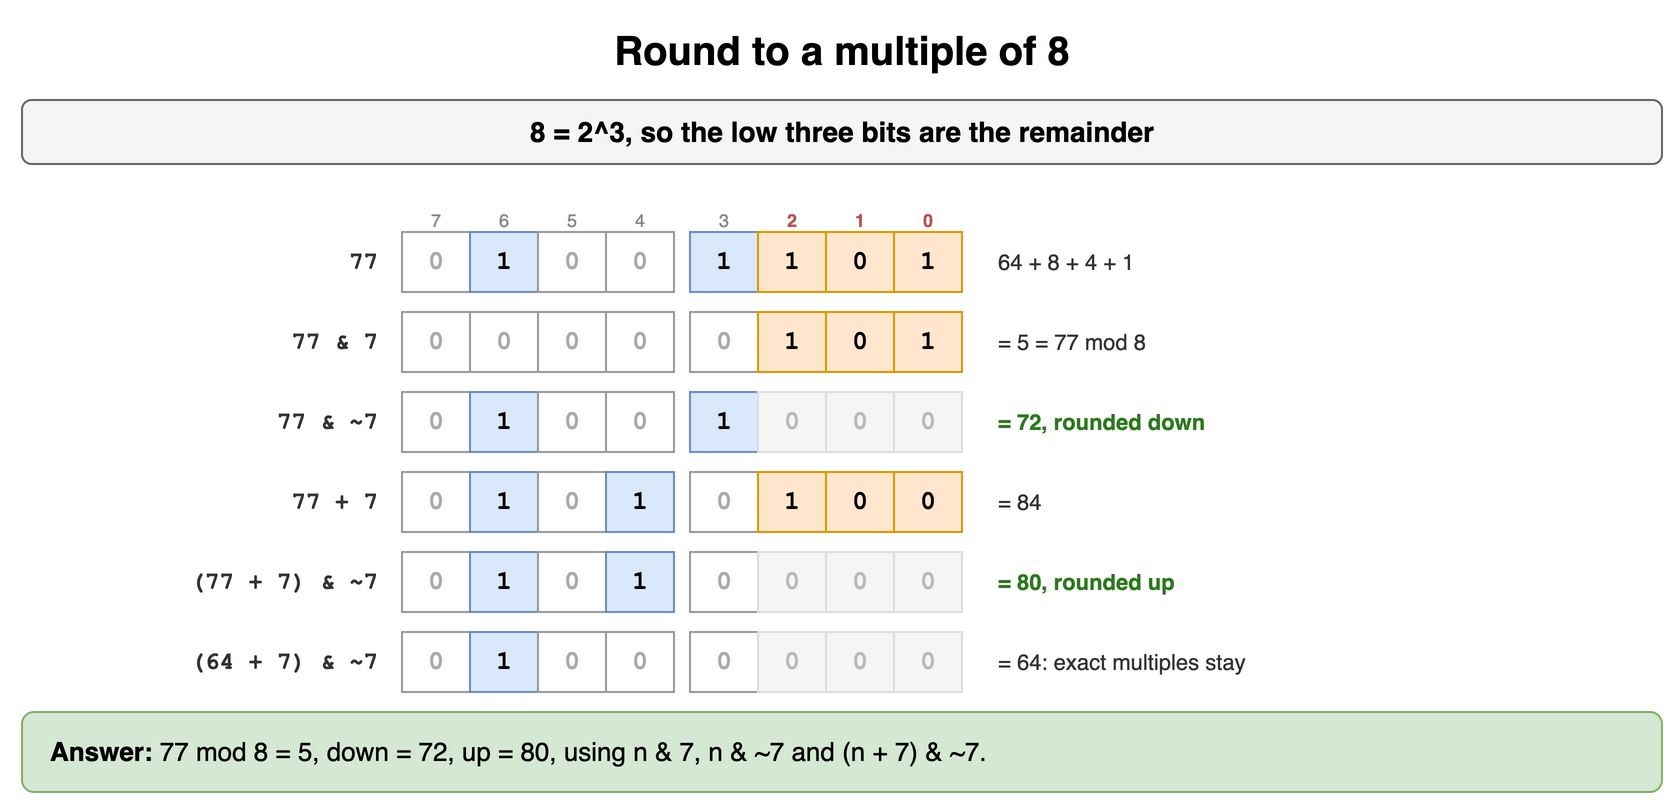

The diagram above was exported from draw.io. Its source (the exported page's mxGraphModel, read from the mxfile embedded in the PNG):
<mxGraphModel dx="900" dy="412" grid="1" gridSize="10" guides="1" tooltips="1" connect="1" arrows="1" fold="1" page="1" pageScale="1" pageWidth="900" pageHeight="412" math="0" shadow="0">
  <root>
    <mxCell id="0" />
    <mxCell id="1" parent="0" />
    <mxCell id="d101" value="Round to a multiple of 8" style="text;html=1;align=center;verticalAlign=middle;whiteSpace=wrap;fontSize=20;fontStyle=1;" vertex="1" parent="1">
      <mxGeometry x="40" y="10" width="820" height="30" as="geometry" />
    </mxCell>
    <mxCell id="d102" value="8 = 2^3, so the low three bits are the remainder" style="rounded=1;whiteSpace=wrap;html=1;fillColor=#f5f5f5;strokeColor=#666666;fontStyle=1;fontSize=14;" vertex="1" parent="1">
      <mxGeometry x="40" y="50" width="820" height="32" as="geometry" />
    </mxCell>
    <mxCell id="d103" value="7" style="text;html=1;whiteSpace=wrap;fontSize=11;align=center;fontSize=9;fontColor=#888888;" vertex="1" parent="1">
      <mxGeometry x="226" y="98" width="42" height="14" as="geometry" />
    </mxCell>
    <mxCell id="d104" value="6" style="text;html=1;whiteSpace=wrap;fontSize=11;align=center;fontSize=9;fontColor=#888888;" vertex="1" parent="1">
      <mxGeometry x="260" y="98" width="42" height="14" as="geometry" />
    </mxCell>
    <mxCell id="d105" value="5" style="text;html=1;whiteSpace=wrap;fontSize=11;align=center;fontSize=9;fontColor=#888888;" vertex="1" parent="1">
      <mxGeometry x="294" y="98" width="42" height="14" as="geometry" />
    </mxCell>
    <mxCell id="d106" value="4" style="text;html=1;whiteSpace=wrap;fontSize=11;align=center;fontSize=9;fontColor=#888888;" vertex="1" parent="1">
      <mxGeometry x="328" y="98" width="42" height="14" as="geometry" />
    </mxCell>
    <mxCell id="d107" value="3" style="text;html=1;whiteSpace=wrap;fontSize=11;align=center;fontSize=9;fontColor=#888888;" vertex="1" parent="1">
      <mxGeometry x="370" y="98" width="42" height="14" as="geometry" />
    </mxCell>
    <mxCell id="d108" value="2" style="text;html=1;whiteSpace=wrap;fontSize=11;align=center;fontSize=9;fontColor=#b85450;fontStyle=1;" vertex="1" parent="1">
      <mxGeometry x="404" y="98" width="42" height="14" as="geometry" />
    </mxCell>
    <mxCell id="d109" value="1" style="text;html=1;whiteSpace=wrap;fontSize=11;align=center;fontSize=9;fontColor=#b85450;fontStyle=1;" vertex="1" parent="1">
      <mxGeometry x="438" y="98" width="42" height="14" as="geometry" />
    </mxCell>
    <mxCell id="d1010" value="0" style="text;html=1;whiteSpace=wrap;fontSize=11;align=center;fontSize=9;fontColor=#b85450;fontStyle=1;" vertex="1" parent="1">
      <mxGeometry x="472" y="98" width="42" height="14" as="geometry" />
    </mxCell>
    <mxCell id="d1011" value="0" style="rounded=0;whiteSpace=wrap;html=1;fontFamily=Courier New;fontStyle=1;fontSize=13;fillColor=#ffffff;strokeColor=#999999;fontColor=#aaaaaa;" vertex="1" parent="1">
      <mxGeometry x="230" y="116" width="34" height="30" as="geometry" />
    </mxCell>
    <mxCell id="d1012" value="1" style="rounded=0;whiteSpace=wrap;html=1;fontFamily=Courier New;fontStyle=1;fontSize=13;fillColor=#dae8fc;strokeColor=#6c8ebf;" vertex="1" parent="1">
      <mxGeometry x="264" y="116" width="34" height="30" as="geometry" />
    </mxCell>
    <mxCell id="d1013" value="0" style="rounded=0;whiteSpace=wrap;html=1;fontFamily=Courier New;fontStyle=1;fontSize=13;fillColor=#ffffff;strokeColor=#999999;fontColor=#aaaaaa;" vertex="1" parent="1">
      <mxGeometry x="298" y="116" width="34" height="30" as="geometry" />
    </mxCell>
    <mxCell id="d1014" value="0" style="rounded=0;whiteSpace=wrap;html=1;fontFamily=Courier New;fontStyle=1;fontSize=13;fillColor=#ffffff;strokeColor=#999999;fontColor=#aaaaaa;" vertex="1" parent="1">
      <mxGeometry x="332" y="116" width="34" height="30" as="geometry" />
    </mxCell>
    <mxCell id="d1015" value="1" style="rounded=0;whiteSpace=wrap;html=1;fontFamily=Courier New;fontStyle=1;fontSize=13;fillColor=#dae8fc;strokeColor=#6c8ebf;" vertex="1" parent="1">
      <mxGeometry x="374" y="116" width="34" height="30" as="geometry" />
    </mxCell>
    <mxCell id="d1016" value="1" style="rounded=0;whiteSpace=wrap;html=1;fontFamily=Courier New;fontStyle=1;fontSize=13;fillColor=#ffe6cc;strokeColor=#d79b00;" vertex="1" parent="1">
      <mxGeometry x="408" y="116" width="34" height="30" as="geometry" />
    </mxCell>
    <mxCell id="d1017" value="0" style="rounded=0;whiteSpace=wrap;html=1;fontFamily=Courier New;fontStyle=1;fontSize=13;fillColor=#ffe6cc;strokeColor=#d79b00;" vertex="1" parent="1">
      <mxGeometry x="442" y="116" width="34" height="30" as="geometry" />
    </mxCell>
    <mxCell id="d1018" value="1" style="rounded=0;whiteSpace=wrap;html=1;fontFamily=Courier New;fontStyle=1;fontSize=13;fillColor=#ffe6cc;strokeColor=#d79b00;" vertex="1" parent="1">
      <mxGeometry x="476" y="116" width="34" height="30" as="geometry" />
    </mxCell>
    <mxCell id="d1019" value="77" style="text;html=1;whiteSpace=wrap;fontSize=11;align=right;verticalAlign=middle;fontStyle=1;fontSize=12;fontFamily=Courier New;fontColor=#333333;" vertex="1" parent="1">
      <mxGeometry x="70" y="116" width="150" height="30" as="geometry" />
    </mxCell>
    <mxCell id="d1020" value="64 + 8 + 4 + 1" style="text;html=1;whiteSpace=wrap;fontSize=11;align=left;verticalAlign=middle;fontColor=#333333;" vertex="1" parent="1">
      <mxGeometry x="526" y="116" width="330" height="30" as="geometry" />
    </mxCell>
    <mxCell id="d1021" value="0" style="rounded=0;whiteSpace=wrap;html=1;fontFamily=Courier New;fontStyle=1;fontSize=13;fillColor=#ffffff;strokeColor=#999999;fontColor=#aaaaaa;" vertex="1" parent="1">
      <mxGeometry x="230" y="156" width="34" height="30" as="geometry" />
    </mxCell>
    <mxCell id="d1022" value="0" style="rounded=0;whiteSpace=wrap;html=1;fontFamily=Courier New;fontStyle=1;fontSize=13;fillColor=#ffffff;strokeColor=#999999;fontColor=#aaaaaa;" vertex="1" parent="1">
      <mxGeometry x="264" y="156" width="34" height="30" as="geometry" />
    </mxCell>
    <mxCell id="d1023" value="0" style="rounded=0;whiteSpace=wrap;html=1;fontFamily=Courier New;fontStyle=1;fontSize=13;fillColor=#ffffff;strokeColor=#999999;fontColor=#aaaaaa;" vertex="1" parent="1">
      <mxGeometry x="298" y="156" width="34" height="30" as="geometry" />
    </mxCell>
    <mxCell id="d1024" value="0" style="rounded=0;whiteSpace=wrap;html=1;fontFamily=Courier New;fontStyle=1;fontSize=13;fillColor=#ffffff;strokeColor=#999999;fontColor=#aaaaaa;" vertex="1" parent="1">
      <mxGeometry x="332" y="156" width="34" height="30" as="geometry" />
    </mxCell>
    <mxCell id="d1025" value="0" style="rounded=0;whiteSpace=wrap;html=1;fontFamily=Courier New;fontStyle=1;fontSize=13;fillColor=#ffffff;strokeColor=#999999;fontColor=#aaaaaa;" vertex="1" parent="1">
      <mxGeometry x="374" y="156" width="34" height="30" as="geometry" />
    </mxCell>
    <mxCell id="d1026" value="1" style="rounded=0;whiteSpace=wrap;html=1;fontFamily=Courier New;fontStyle=1;fontSize=13;fillColor=#ffe6cc;strokeColor=#d79b00;" vertex="1" parent="1">
      <mxGeometry x="408" y="156" width="34" height="30" as="geometry" />
    </mxCell>
    <mxCell id="d1027" value="0" style="rounded=0;whiteSpace=wrap;html=1;fontFamily=Courier New;fontStyle=1;fontSize=13;fillColor=#ffe6cc;strokeColor=#d79b00;" vertex="1" parent="1">
      <mxGeometry x="442" y="156" width="34" height="30" as="geometry" />
    </mxCell>
    <mxCell id="d1028" value="1" style="rounded=0;whiteSpace=wrap;html=1;fontFamily=Courier New;fontStyle=1;fontSize=13;fillColor=#ffe6cc;strokeColor=#d79b00;" vertex="1" parent="1">
      <mxGeometry x="476" y="156" width="34" height="30" as="geometry" />
    </mxCell>
    <mxCell id="d1029" value="77 &amp; 7" style="text;html=1;whiteSpace=wrap;fontSize=11;align=right;verticalAlign=middle;fontStyle=1;fontSize=12;fontFamily=Courier New;fontColor=#333333;" vertex="1" parent="1">
      <mxGeometry x="70" y="156" width="150" height="30" as="geometry" />
    </mxCell>
    <mxCell id="d1030" value="= 5 = 77 mod 8" style="text;html=1;whiteSpace=wrap;fontSize=11;align=left;verticalAlign=middle;fontColor=#333333;" vertex="1" parent="1">
      <mxGeometry x="526" y="156" width="330" height="30" as="geometry" />
    </mxCell>
    <mxCell id="d1031" value="0" style="rounded=0;whiteSpace=wrap;html=1;fontFamily=Courier New;fontStyle=1;fontSize=13;fillColor=#ffffff;strokeColor=#999999;fontColor=#aaaaaa;" vertex="1" parent="1">
      <mxGeometry x="230" y="196" width="34" height="30" as="geometry" />
    </mxCell>
    <mxCell id="d1032" value="1" style="rounded=0;whiteSpace=wrap;html=1;fontFamily=Courier New;fontStyle=1;fontSize=13;fillColor=#dae8fc;strokeColor=#6c8ebf;" vertex="1" parent="1">
      <mxGeometry x="264" y="196" width="34" height="30" as="geometry" />
    </mxCell>
    <mxCell id="d1033" value="0" style="rounded=0;whiteSpace=wrap;html=1;fontFamily=Courier New;fontStyle=1;fontSize=13;fillColor=#ffffff;strokeColor=#999999;fontColor=#aaaaaa;" vertex="1" parent="1">
      <mxGeometry x="298" y="196" width="34" height="30" as="geometry" />
    </mxCell>
    <mxCell id="d1034" value="0" style="rounded=0;whiteSpace=wrap;html=1;fontFamily=Courier New;fontStyle=1;fontSize=13;fillColor=#ffffff;strokeColor=#999999;fontColor=#aaaaaa;" vertex="1" parent="1">
      <mxGeometry x="332" y="196" width="34" height="30" as="geometry" />
    </mxCell>
    <mxCell id="d1035" value="1" style="rounded=0;whiteSpace=wrap;html=1;fontFamily=Courier New;fontStyle=1;fontSize=13;fillColor=#dae8fc;strokeColor=#6c8ebf;" vertex="1" parent="1">
      <mxGeometry x="374" y="196" width="34" height="30" as="geometry" />
    </mxCell>
    <mxCell id="d1036" value="0" style="rounded=0;whiteSpace=wrap;html=1;fontFamily=Courier New;fontStyle=1;fontSize=13;fillColor=#f5f5f5;strokeColor=#dddddd;fontColor=#bbbbbb;" vertex="1" parent="1">
      <mxGeometry x="408" y="196" width="34" height="30" as="geometry" />
    </mxCell>
    <mxCell id="d1037" value="0" style="rounded=0;whiteSpace=wrap;html=1;fontFamily=Courier New;fontStyle=1;fontSize=13;fillColor=#f5f5f5;strokeColor=#dddddd;fontColor=#bbbbbb;" vertex="1" parent="1">
      <mxGeometry x="442" y="196" width="34" height="30" as="geometry" />
    </mxCell>
    <mxCell id="d1038" value="0" style="rounded=0;whiteSpace=wrap;html=1;fontFamily=Courier New;fontStyle=1;fontSize=13;fillColor=#f5f5f5;strokeColor=#dddddd;fontColor=#bbbbbb;" vertex="1" parent="1">
      <mxGeometry x="476" y="196" width="34" height="30" as="geometry" />
    </mxCell>
    <mxCell id="d1039" value="77 &amp; ~7" style="text;html=1;whiteSpace=wrap;fontSize=11;align=right;verticalAlign=middle;fontStyle=1;fontSize=12;fontFamily=Courier New;fontColor=#333333;" vertex="1" parent="1">
      <mxGeometry x="70" y="196" width="150" height="30" as="geometry" />
    </mxCell>
    <mxCell id="d1040" value="= 72, rounded down" style="text;html=1;whiteSpace=wrap;fontSize=11;align=left;verticalAlign=middle;fontColor=#2d7a1f;fontStyle=1;" vertex="1" parent="1">
      <mxGeometry x="526" y="196" width="330" height="30" as="geometry" />
    </mxCell>
    <mxCell id="d1041" value="0" style="rounded=0;whiteSpace=wrap;html=1;fontFamily=Courier New;fontStyle=1;fontSize=13;fillColor=#ffffff;strokeColor=#999999;fontColor=#aaaaaa;" vertex="1" parent="1">
      <mxGeometry x="230" y="236" width="34" height="30" as="geometry" />
    </mxCell>
    <mxCell id="d1042" value="1" style="rounded=0;whiteSpace=wrap;html=1;fontFamily=Courier New;fontStyle=1;fontSize=13;fillColor=#dae8fc;strokeColor=#6c8ebf;" vertex="1" parent="1">
      <mxGeometry x="264" y="236" width="34" height="30" as="geometry" />
    </mxCell>
    <mxCell id="d1043" value="0" style="rounded=0;whiteSpace=wrap;html=1;fontFamily=Courier New;fontStyle=1;fontSize=13;fillColor=#ffffff;strokeColor=#999999;fontColor=#aaaaaa;" vertex="1" parent="1">
      <mxGeometry x="298" y="236" width="34" height="30" as="geometry" />
    </mxCell>
    <mxCell id="d1044" value="1" style="rounded=0;whiteSpace=wrap;html=1;fontFamily=Courier New;fontStyle=1;fontSize=13;fillColor=#dae8fc;strokeColor=#6c8ebf;" vertex="1" parent="1">
      <mxGeometry x="332" y="236" width="34" height="30" as="geometry" />
    </mxCell>
    <mxCell id="d1045" value="0" style="rounded=0;whiteSpace=wrap;html=1;fontFamily=Courier New;fontStyle=1;fontSize=13;fillColor=#ffffff;strokeColor=#999999;fontColor=#aaaaaa;" vertex="1" parent="1">
      <mxGeometry x="374" y="236" width="34" height="30" as="geometry" />
    </mxCell>
    <mxCell id="d1046" value="1" style="rounded=0;whiteSpace=wrap;html=1;fontFamily=Courier New;fontStyle=1;fontSize=13;fillColor=#ffe6cc;strokeColor=#d79b00;" vertex="1" parent="1">
      <mxGeometry x="408" y="236" width="34" height="30" as="geometry" />
    </mxCell>
    <mxCell id="d1047" value="0" style="rounded=0;whiteSpace=wrap;html=1;fontFamily=Courier New;fontStyle=1;fontSize=13;fillColor=#ffe6cc;strokeColor=#d79b00;" vertex="1" parent="1">
      <mxGeometry x="442" y="236" width="34" height="30" as="geometry" />
    </mxCell>
    <mxCell id="d1048" value="0" style="rounded=0;whiteSpace=wrap;html=1;fontFamily=Courier New;fontStyle=1;fontSize=13;fillColor=#ffe6cc;strokeColor=#d79b00;" vertex="1" parent="1">
      <mxGeometry x="476" y="236" width="34" height="30" as="geometry" />
    </mxCell>
    <mxCell id="d1049" value="77 + 7" style="text;html=1;whiteSpace=wrap;fontSize=11;align=right;verticalAlign=middle;fontStyle=1;fontSize=12;fontFamily=Courier New;fontColor=#333333;" vertex="1" parent="1">
      <mxGeometry x="70" y="236" width="150" height="30" as="geometry" />
    </mxCell>
    <mxCell id="d1050" value="= 84" style="text;html=1;whiteSpace=wrap;fontSize=11;align=left;verticalAlign=middle;fontColor=#333333;" vertex="1" parent="1">
      <mxGeometry x="526" y="236" width="330" height="30" as="geometry" />
    </mxCell>
    <mxCell id="d1051" value="0" style="rounded=0;whiteSpace=wrap;html=1;fontFamily=Courier New;fontStyle=1;fontSize=13;fillColor=#ffffff;strokeColor=#999999;fontColor=#aaaaaa;" vertex="1" parent="1">
      <mxGeometry x="230" y="276" width="34" height="30" as="geometry" />
    </mxCell>
    <mxCell id="d1052" value="1" style="rounded=0;whiteSpace=wrap;html=1;fontFamily=Courier New;fontStyle=1;fontSize=13;fillColor=#dae8fc;strokeColor=#6c8ebf;" vertex="1" parent="1">
      <mxGeometry x="264" y="276" width="34" height="30" as="geometry" />
    </mxCell>
    <mxCell id="d1053" value="0" style="rounded=0;whiteSpace=wrap;html=1;fontFamily=Courier New;fontStyle=1;fontSize=13;fillColor=#ffffff;strokeColor=#999999;fontColor=#aaaaaa;" vertex="1" parent="1">
      <mxGeometry x="298" y="276" width="34" height="30" as="geometry" />
    </mxCell>
    <mxCell id="d1054" value="1" style="rounded=0;whiteSpace=wrap;html=1;fontFamily=Courier New;fontStyle=1;fontSize=13;fillColor=#dae8fc;strokeColor=#6c8ebf;" vertex="1" parent="1">
      <mxGeometry x="332" y="276" width="34" height="30" as="geometry" />
    </mxCell>
    <mxCell id="d1055" value="0" style="rounded=0;whiteSpace=wrap;html=1;fontFamily=Courier New;fontStyle=1;fontSize=13;fillColor=#ffffff;strokeColor=#999999;fontColor=#aaaaaa;" vertex="1" parent="1">
      <mxGeometry x="374" y="276" width="34" height="30" as="geometry" />
    </mxCell>
    <mxCell id="d1056" value="0" style="rounded=0;whiteSpace=wrap;html=1;fontFamily=Courier New;fontStyle=1;fontSize=13;fillColor=#f5f5f5;strokeColor=#dddddd;fontColor=#bbbbbb;" vertex="1" parent="1">
      <mxGeometry x="408" y="276" width="34" height="30" as="geometry" />
    </mxCell>
    <mxCell id="d1057" value="0" style="rounded=0;whiteSpace=wrap;html=1;fontFamily=Courier New;fontStyle=1;fontSize=13;fillColor=#f5f5f5;strokeColor=#dddddd;fontColor=#bbbbbb;" vertex="1" parent="1">
      <mxGeometry x="442" y="276" width="34" height="30" as="geometry" />
    </mxCell>
    <mxCell id="d1058" value="0" style="rounded=0;whiteSpace=wrap;html=1;fontFamily=Courier New;fontStyle=1;fontSize=13;fillColor=#f5f5f5;strokeColor=#dddddd;fontColor=#bbbbbb;" vertex="1" parent="1">
      <mxGeometry x="476" y="276" width="34" height="30" as="geometry" />
    </mxCell>
    <mxCell id="d1059" value="(77 + 7) &amp; ~7" style="text;html=1;whiteSpace=wrap;fontSize=11;align=right;verticalAlign=middle;fontStyle=1;fontSize=12;fontFamily=Courier New;fontColor=#333333;" vertex="1" parent="1">
      <mxGeometry x="70" y="276" width="150" height="30" as="geometry" />
    </mxCell>
    <mxCell id="d1060" value="= 80, rounded up" style="text;html=1;whiteSpace=wrap;fontSize=11;align=left;verticalAlign=middle;fontColor=#2d7a1f;fontStyle=1;" vertex="1" parent="1">
      <mxGeometry x="526" y="276" width="330" height="30" as="geometry" />
    </mxCell>
    <mxCell id="d1061" value="0" style="rounded=0;whiteSpace=wrap;html=1;fontFamily=Courier New;fontStyle=1;fontSize=13;fillColor=#ffffff;strokeColor=#999999;fontColor=#aaaaaa;" vertex="1" parent="1">
      <mxGeometry x="230" y="316" width="34" height="30" as="geometry" />
    </mxCell>
    <mxCell id="d1062" value="1" style="rounded=0;whiteSpace=wrap;html=1;fontFamily=Courier New;fontStyle=1;fontSize=13;fillColor=#dae8fc;strokeColor=#6c8ebf;" vertex="1" parent="1">
      <mxGeometry x="264" y="316" width="34" height="30" as="geometry" />
    </mxCell>
    <mxCell id="d1063" value="0" style="rounded=0;whiteSpace=wrap;html=1;fontFamily=Courier New;fontStyle=1;fontSize=13;fillColor=#ffffff;strokeColor=#999999;fontColor=#aaaaaa;" vertex="1" parent="1">
      <mxGeometry x="298" y="316" width="34" height="30" as="geometry" />
    </mxCell>
    <mxCell id="d1064" value="0" style="rounded=0;whiteSpace=wrap;html=1;fontFamily=Courier New;fontStyle=1;fontSize=13;fillColor=#ffffff;strokeColor=#999999;fontColor=#aaaaaa;" vertex="1" parent="1">
      <mxGeometry x="332" y="316" width="34" height="30" as="geometry" />
    </mxCell>
    <mxCell id="d1065" value="0" style="rounded=0;whiteSpace=wrap;html=1;fontFamily=Courier New;fontStyle=1;fontSize=13;fillColor=#ffffff;strokeColor=#999999;fontColor=#aaaaaa;" vertex="1" parent="1">
      <mxGeometry x="374" y="316" width="34" height="30" as="geometry" />
    </mxCell>
    <mxCell id="d1066" value="0" style="rounded=0;whiteSpace=wrap;html=1;fontFamily=Courier New;fontStyle=1;fontSize=13;fillColor=#f5f5f5;strokeColor=#dddddd;fontColor=#bbbbbb;" vertex="1" parent="1">
      <mxGeometry x="408" y="316" width="34" height="30" as="geometry" />
    </mxCell>
    <mxCell id="d1067" value="0" style="rounded=0;whiteSpace=wrap;html=1;fontFamily=Courier New;fontStyle=1;fontSize=13;fillColor=#f5f5f5;strokeColor=#dddddd;fontColor=#bbbbbb;" vertex="1" parent="1">
      <mxGeometry x="442" y="316" width="34" height="30" as="geometry" />
    </mxCell>
    <mxCell id="d1068" value="0" style="rounded=0;whiteSpace=wrap;html=1;fontFamily=Courier New;fontStyle=1;fontSize=13;fillColor=#f5f5f5;strokeColor=#dddddd;fontColor=#bbbbbb;" vertex="1" parent="1">
      <mxGeometry x="476" y="316" width="34" height="30" as="geometry" />
    </mxCell>
    <mxCell id="d1069" value="(64 + 7) &amp; ~7" style="text;html=1;whiteSpace=wrap;fontSize=11;align=right;verticalAlign=middle;fontStyle=1;fontSize=12;fontFamily=Courier New;fontColor=#333333;" vertex="1" parent="1">
      <mxGeometry x="70" y="316" width="150" height="30" as="geometry" />
    </mxCell>
    <mxCell id="d1070" value="= 64: exact multiples stay" style="text;html=1;whiteSpace=wrap;fontSize=11;align=left;verticalAlign=middle;fontColor=#333333;" vertex="1" parent="1">
      <mxGeometry x="526" y="316" width="330" height="30" as="geometry" />
    </mxCell>
    <mxCell id="d1071" value="&lt;b&gt;Answer:&lt;/b&gt; 77 mod 8 = 5, down = 72, up = 80, using n &amp; 7, n &amp; ~7 and (n + 7) &amp; ~7." style="rounded=1;whiteSpace=wrap;html=1;fillColor=#d5e8d4;strokeColor=#82b366;fontSize=13;align=left;spacingLeft=12;" vertex="1" parent="1">
      <mxGeometry x="40" y="356" width="820" height="40" as="geometry" />
    </mxCell>
  </root>
</mxGraphModel>